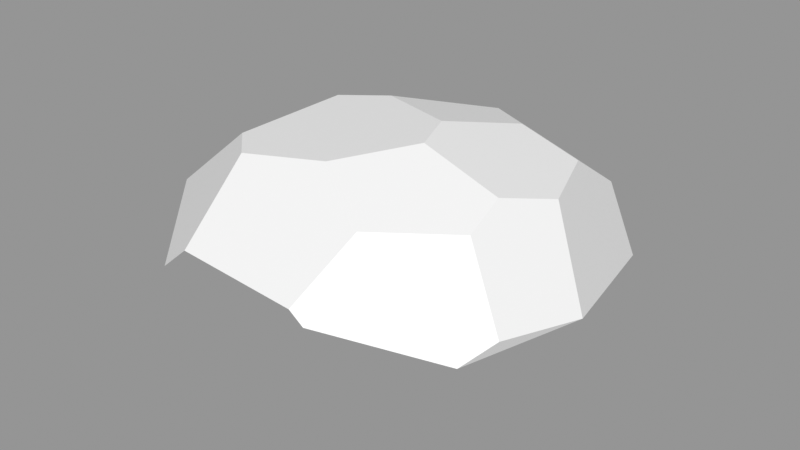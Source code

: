 # Source: Rock_Round_m_2C_09.blend  (saved by Blender 3.0.42; exported with 4.5.12 LTS)
import bpy
from mathutils import Matrix  # noqa: F401  (used for matrix-valued properties, if any)

bpy.ops.wm.read_factory_settings(use_empty=True)
scene = bpy.context.scene
scene.name = 'Scene'

# ---- images (referenced by path relative to the original .blend; pixels are not part of the script)
import os
ASSET_DIR = os.environ.get("B2B_ASSET_DIR", "")  # directory of the original .blend (textures are referenced by path, not embedded)
HERE = os.path.dirname(os.path.abspath(__file__))  # packed textures are extracted next to this script under _unpacked/

def load_image(name, relpath, width, height, colorspace="sRGB"):
    """Load a texture the original file referenced (path relative to the .blend, or extracted next to this script)."""
    p = next((c for c in (os.path.join(HERE, relpath), os.path.join(ASSET_DIR, relpath)) if relpath and os.path.exists(c)), "")
    if p:
        img = bpy.data.images.load(p, check_existing=True)
        img.name = name
    else:  # same state as the original file: an image datablock whose file is absent (Cycles renders it pink)
        img = bpy.data.images.new(name, width, height)
        img.source = "FILE"
        img.filepath = "//" + (relpath or name)
    img.colorspace_settings.name = colorspace
    return img
img_rocks_texture_atlas_1024x1024_png = load_image('Rocks_Texture_Atlas_1024x1024.png', 'Rocks_Texture_Atlas_1024x1024.png', 1024, 1024, 'sRGB')

# ---- materials (node trees are filled in below, after node groups)
mat_rocks_046 = bpy.data.materials.new('Rocks.046')
mat_rocks_046.use_transparent_shadow = False
mat_rocks_046.diffuse_color = (1.0, 1.0, 1.0, 1.0)
mat_rocks_046.roughness = 0.69
mat_rocks_046.specular_intensity = 0.0
mat_material_041 = bpy.data.materials.new('Material.041')
mat_material_041.use_transparent_shadow = False
mat_material_041.roughness = 0.5

# ---- material node trees
mat_rocks_046.use_nodes = True; mat_rocks_046.node_tree.nodes.clear()
_N = mat_rocks_046.node_tree.nodes; _L = mat_rocks_046.node_tree.links
n0 = _N.new('ShaderNodeBsdfPrincipled'); n0.name = 'Principled BSDF'; n0.location = (10, 300)
n0.distribution = 'GGX'
n0.subsurface_method = 'RANDOM_WALK_SKIN'
n0.inputs[2].default_value = 0.69
n0.inputs[3].default_value = 1.45
n0.inputs[4].default_value = 0.0
n0.inputs[13].default_value = 0.0
n1 = _N.new('ShaderNodeOutputMaterial'); n1.name = 'Material Output'; n1.location = (300, 300)
n2 = _N.new('ShaderNodeNormalMap'); n2.name = 'Normal Map'; n2.location = (-300, -300)
n2.label = 'Normal/Map'
n3 = _N.new('ShaderNodeTexImage'); n3.name = 'Image Texture'; n3.location = (-300, 600)
n3.image = img_rocks_texture_atlas_1024x1024_png
_L.new(n0.outputs[0], n1.inputs[0])
_L.new(n2.outputs[0], n0.inputs[5])
_L.new(n3.outputs[0], n0.inputs[0])
n1.is_active_output = True
mat_material_041.use_nodes = True; mat_material_041.node_tree.nodes.clear()
_N = mat_material_041.node_tree.nodes; _L = mat_material_041.node_tree.links
n0 = _N.new('ShaderNodeBsdfPrincipled'); n0.name = 'Principled BSDF'; n0.location = (10, 300)
n0.distribution = 'GGX'
n0.subsurface_method = 'RANDOM_WALK_SKIN'
n0.inputs[3].default_value = 1.45
n0.inputs[27].default_value = (0.0, 0.0, 0.0, 1.0)
n0.inputs[28].default_value = 1.0
n1 = _N.new('ShaderNodeOutputMaterial'); n1.name = 'Material Output'; n1.location = (300, 300)
n2 = _N.new('ShaderNodeNormalMap'); n2.name = 'Normal Map'; n2.location = (-300, -300)
n2.label = 'Normal/Map'
n2.inputs[0].default_value = 0.0
_L.new(n0.outputs[0], n1.inputs[0])
_L.new(n2.outputs[0], n0.inputs[5])
n1.is_active_output = True

# ---- meshes
me_rock_round_m_2c_09 = bpy.data.meshes.new('Rock_Round_m_2C_09')
me_rock_round_m_2c_09.from_pydata([(-25.3, 17.5, -69.57), (-38.05, 40.64, -67.97), (15.06, 18.76, -72.01), (66.81, 24.29, -40.8), (-4.874, -0.1101, -44.9), (20.32, 12.22, -62.81), (48.46, 11.48, -42.66), (36.25, -0.03332, -18.64), (44.25, 0.02204, 28.83), (-73.91, 37.51, -15.22), (-60.5, 47.43, -41.14), (-66.45, 45.11, 26.39), (-34.84, 70.83, 28.45), (-29.79, 73.52, -9.475), (-22.96, 71.23, 39.78), (56.78, 8.442, 32.87), (55.67, 21.41, 49.05), (61.9, 35.31, 45.63), (22.08, 77.04, 10.35), (4.877, 74.14, 33.21), (26.55, 63.52, 44.6), (67.63, 40.85, 35.18), (50.55, 62.92, 25.82), (49.33, 68.37, 11.52), (66.55, 24.76, -41.38), (77.54, 27.76, -5.797), (76.54, 38.49, 7.831), (57.68, 63.96, -6.335), (28.01, 29.82, -72.42), (61.41, 29.34, -48.84), (3.856, 52.78, -70.12), (48.18, 64.52, -32.24), (48.51, 49.86, -53.78), (24.61, 45.24, -71.66), (-12.71, 75.46, -16.16), (16.18, 77.43, -5.346), (10.72, 69.04, -42.89), (27.42, 71.25, -31.89), (9.285, -0.005733, 45.84), (-32.74, 2.945, -48.79), (-28.29, -0.1392, -44.48), (-71.65, 25.26, -9.738), (-34.85, -0.0827, 23.4), (-63.81, 38.48, 36.58), (-56.89, 13.54, 29.2), (-63.98, 18.25, 25.79), (-20.27, 50.49, 66.1), (26.64, 23.37, 65.57), (26.18, 43.42, 66.0), (21.18, 47.19, 66.08), (8.663, 15.95, 65.39), (-22.76, 28.93, 65.63), (-30.54, 41.72, 65.9)], [], [(49, 46, 51), (13, 10, 9), (42, 38, 50), (48, 49, 51), (46, 52, 51), (36, 34, 35, 37), (27, 23, 22), (7, 4, 5, 6), (30, 2, 0, 1), (32, 27, 26, 29), (40, 4, 42), (7, 8, 38), (47, 48, 51, 50), (41, 9, 10), (10, 1, 41), (19, 34, 13, 12), (44, 42, 50, 51), (6, 3, 25), (28, 33, 32, 29), (8, 7, 15), (23, 18, 22), (7, 6, 25, 15), (6, 5, 28, 29), (26, 21, 17), (17, 16, 26), (29, 24, 6), (3, 6, 24), (5, 2, 28), (4, 7, 38, 42), (26, 25, 29), (24, 29, 25), (25, 3, 24), (31, 27, 32), (27, 37, 35, 23), (43, 44, 51, 52), (30, 33, 28), (28, 2, 30), (33, 30, 36), (20, 22, 18, 19), (31, 32, 37), (35, 18, 23), (27, 22, 21, 26), (31, 37, 27), (12, 14, 19), (19, 18, 35), (35, 34, 19), (4, 39, 0, 5), (1, 10, 30), (13, 34, 10), (20, 19, 46, 49), (16, 47, 15), (50, 38, 47), (41, 40, 42, 44), (47, 16, 17, 48), (0, 2, 5), (41, 45, 43, 11), (40, 39, 4), (39, 40, 41), (34, 36, 30, 10), (45, 41, 44), (38, 8, 15, 47), (9, 41, 11), (45, 44, 43), (20, 48, 17, 21), (21, 22, 20), (20, 49, 48), (12, 13, 9, 11), (32, 33, 36, 37), (19, 14, 46), (46, 12, 11, 52), (14, 12, 46), (11, 43, 52), (41, 1, 0, 39), (26, 16, 15, 25)])
me_rock_round_m_2c_09.polygons.foreach_set('use_smooth', [True] * 74)
me_rock_round_m_2c_09.polygons.foreach_set('material_index', [0, 1, 0, 0, 0, 1, 1, 0, 0, 1, 0, 0, 0, 0, 0, 1, 0, 0, 0, 0, 1, 0, 0, 1, 0, 0, 0, 0, 0, 0, 0, 0, 1, 1, 0, 0, 0, 1, 1, 1, 1, 1, 1, 1, 1, 1, 0, 1, 1, 1, 0, 0, 0, 0, 0, 0, 0, 0, 1, 0, 0, 0, 0, 1, 1, 1, 1, 1, 1, 1, 1, 0, 0, 0])
_k = set([(0, 1), (0, 2), (0, 39), (1, 10), (1, 30), (2, 5), (2, 28), (3, 6), (3, 24), (3, 25), (4, 5), (4, 7), (4, 40), (5, 6), (6, 7), (7, 8), (8, 15), (8, 38), (9, 10), (9, 11), (9, 41), (10, 13), (11, 12), (11, 43), (12, 13), (12, 14), (13, 34), (14, 19), (14, 46), (15, 16), (15, 25), (16, 17), (16, 47), (17, 21), (17, 48), (18, 19), (18, 23), (18, 35), (19, 20), (20, 22), (20, 49), (21, 22), (21, 26), (22, 23), (23, 27), (24, 25), (24, 29), (25, 26), (26, 27), (27, 31), (28, 29), (28, 33), (29, 32), (30, 33), (30, 36), (31, 32), (31, 37), (32, 33), (34, 35), (34, 36), (35, 37), (36, 37), (38, 42), (38, 50), (39, 40), (39, 41), (40, 42), (41, 45), (42, 44), (43, 45), (43, 52), (44, 45), (44, 51), (46, 49), (46, 52), (47, 48), (47, 50), (48, 49), (50, 51), (51, 52)])
me_rock_round_m_2c_09.attributes.new('sharp_edge', 'BOOLEAN', 'EDGE').data.foreach_set('value', [ (min(e.vertices), max(e.vertices)) in _k for e in me_rock_round_m_2c_09.edges])
_uv = me_rock_round_m_2c_09.uv_layers.new(name='UVMap')
_uv.uv.foreach_set('vector', [0.06473, 0.9011, 0.07807, 0.9044, 0.07505, 0.9187, 0.9148, 0.1511, 0.9131, 0.1732, 0.9045, 0.1708, 0.07233, 0.9387, 0.05947, 0.9331, 0.06308, 0.923, 0.06252, 0.9029, 0.06473, 0.9011, 0.07505, 0.9187, 0.07807, 0.9044, 0.07969, 0.9114, 0.07505, 0.9187, 0.9241, 0.2067, 0.9338, 0.2129, 0.9267, 0.2214, 0.9205, 0.2134, 0.9505, 0.2153, 0.9461, 0.211, 0.9474, 0.2049, 0.03252, 0.9722, 0.03452, 0.9525, 0.04333, 0.9587, 0.04132, 0.9726, 0.101, 0.8959, 0.09947, 0.9195, 0.08656, 0.9158, 0.08598, 0.8992, 0.9618, 0.2312, 0.9505, 0.2153, 0.9626, 0.2034, 0.9721, 0.2242, 0.03112, 0.9439, 0.03452, 0.9525, 0.01015, 0.9534, 0.03252, 0.9722, 0.01961, 0.9835, 0.009692, 0.9736, 0.05885, 0.9158, 0.06252, 0.9029, 0.07505, 0.9187, 0.06308, 0.923, 0.02905, 0.9236, 0.03526, 0.9197, 0.04407, 0.9221, 0.04407, 0.9221, 0.0459, 0.9323, 0.02905, 0.9236, 0.935, 0.2335, 0.9338, 0.2129, 0.9397, 0.2126, 0.9461, 0.2255, 0.08169, 0.9328, 0.07233, 0.9387, 0.06308, 0.923, 0.07505, 0.9187, 0.04132, 0.9726, 0.04333, 0.9797, 0.03449, 0.9898, 0.1056, 0.9886, 0.0974, 0.9914, 0.09435, 0.982, 0.105, 0.9748, 0.01961, 0.9835, 0.03252, 0.9722, 0.02017, 0.9888, 0.9198, 0.2325, 0.927, 0.228, 0.9216, 0.2377, 0.03252, 0.9722, 0.04132, 0.9726, 0.03449, 0.9898, 0.02017, 0.9888, 0.1084, 0.9275, 0.09998, 0.9242, 0.1052, 0.9137, 0.1152, 0.9173, 0.09516, 0.9533, 0.09068, 0.9451, 0.09216, 0.9413, 0.09216, 0.9413, 0.09863, 0.9387, 0.09516, 0.9533, 0.1152, 0.9173, 0.116, 0.9208, 0.1084, 0.9275, 0.116, 0.9211, 0.1084, 0.9275, 0.116, 0.9208, 0.09998, 0.9242, 0.09947, 0.9195, 0.1052, 0.9137, 0.03452, 0.9525, 0.03252, 0.9722, 0.009692, 0.9736, 0.01015, 0.9534, 0.09516, 0.9533, 0.1021, 0.9563, 0.105, 0.9748, 0.1068, 0.9705, 0.105, 0.9748, 0.1021, 0.9563, 0.1021, 0.9563, 0.107, 0.9702, 0.1068, 0.9705, 0.9523, 0.226, 0.9505, 0.2153, 0.9618, 0.2312, 0.9154, 0.2272, 0.9205, 0.2134, 0.9267, 0.2214, 0.9198, 0.2325, 0.02386, 0.9035, 0.01512, 0.917, 0.01145, 0.8976, 0.01694, 0.8919, 0.101, 0.8959, 0.1064, 0.9032, 0.1052, 0.9137, 0.1052, 0.9137, 0.09947, 0.9195, 0.101, 0.8959, 0.9735, 0.1548, 0.9682, 0.1478, 0.9722, 0.1378, 0.9308, 0.2408, 0.9216, 0.2377, 0.927, 0.228, 0.935, 0.2335, 0.9828, 0.1445, 0.9811, 0.1542, 0.9774, 0.138, 0.9267, 0.2214, 0.927, 0.228, 0.9198, 0.2325, 0.9505, 0.2153, 0.9474, 0.2049, 0.9582, 0.1955, 0.9626, 0.2034, 0.9148, 0.2163, 0.9205, 0.2134, 0.9154, 0.2272, 0.9461, 0.2255, 0.9441, 0.2315, 0.935, 0.2335, 0.935, 0.2335, 0.927, 0.228, 0.9267, 0.2214, 0.9267, 0.2214, 0.9338, 0.2129, 0.935, 0.2335, 0.08992, 0.9293, 0.08169, 0.9243, 0.08656, 0.9158, 0.09998, 0.9242, 0.9366, 0.1892, 0.9461, 0.1956, 0.9236, 0.1953, 0.9397, 0.2126, 0.9338, 0.2129, 0.9461, 0.1956, 0.9336, 0.1418, 0.9415, 0.1378, 0.946, 0.156, 0.9331, 0.1529, 0.04904, 0.9132, 0.05885, 0.9158, 0.0459, 0.9213, 0.06308, 0.923, 0.05947, 0.9331, 0.05885, 0.9158, 0.02905, 0.9236, 0.02399, 0.9439, 0.009692, 0.9241, 0.01512, 0.917, 0.05885, 0.9158, 0.04904, 0.9132, 0.04945, 0.9033, 0.06252, 0.9029, 0.08656, 0.9158, 0.09947, 0.9195, 0.09998, 0.9242, 0.02905, 0.9236, 0.01813, 0.9161, 0.02386, 0.9035, 0.02886, 0.9035, 0.08255, 0.9267, 0.08169, 0.9243, 0.08992, 0.9293, 0.0264, 0.9439, 0.02399, 0.9439, 0.02905, 0.9236, 0.9338, 0.2129, 0.9241, 0.2067, 0.9236, 0.1953, 0.9461, 0.1956, 0.01813, 0.9161, 0.02905, 0.9236, 0.01512, 0.917, 0.05947, 0.9331, 0.04816, 0.9283, 0.0459, 0.9213, 0.05885, 0.9158, 0.03526, 0.9197, 0.02905, 0.9236, 0.02886, 0.9035, 0.01813, 0.9161, 0.01512, 0.917, 0.02386, 0.9035, 0.9336, 0.1418, 0.931, 0.1546, 0.9183, 0.155, 0.9172, 0.1507, 0.9172, 0.1507, 0.9257, 0.139, 0.9336, 0.1418, 0.9336, 0.1418, 0.9331, 0.1529, 0.931, 0.1546, 0.9061, 0.1417, 0.9148, 0.1511, 0.9045, 0.1708, 0.8983, 0.1552, 0.9811, 0.1542, 0.9735, 0.1548, 0.9722, 0.1378, 0.9774, 0.138, 0.9415, 0.1378, 0.9495, 0.1431, 0.946, 0.156, 0.8896, 0.1395, 0.9061, 0.1417, 0.8983, 0.1552, 0.8868, 0.1439, 0.9033, 0.1378, 0.9061, 0.1417, 0.8896, 0.1395, 0.02886, 0.9035, 0.02386, 0.9035, 0.01694, 0.8919, 0.02905, 0.9236, 0.0459, 0.9323, 0.03629, 0.943, 0.0264, 0.9439, 0.09516, 0.9533, 0.09863, 0.9387, 0.107, 0.9423, 0.1021, 0.9563])
me_rock_round_m_2c_09.materials.append(mat_rocks_046)
me_rock_round_m_2c_09.materials.append(mat_material_041)
me_rock_round_m_2c_09.use_remesh_fix_poles = True
me_rock_round_m_2c_09.use_remesh_preserve_attributes = False
me_rock_round_m_2c_09.update()
me_rock_round_m_2c_09.normals_split_custom_set([tuple(v) for v in zip(*[iter([-0.001199, -0.02168, 0.9998, -0.0012, -0.02168, 0.9998, -0.0012, -0.02168, 0.9998, -0.6297, 0.7763, -0.02889, -0.6297, 0.7763, -0.02889, -0.6297, 0.7763, -0.02889, -0.3023, -0.7431, 0.597, -0.3023, -0.7431, 0.597, -0.3023, -0.7431, 0.597, -0.0012, -0.02168, 0.9998, -0.001199, -0.02168, 0.9998, -0.0012, -0.02168, 0.9998, -0.0012, -0.02168, 0.9998, -0.001199, -0.02168, 0.9998, -0.0012, -0.02168, 0.9998, 0.01585, 0.9753, -0.2204, 0.01585, 0.9753, -0.2204, 0.01585, 0.9753, -0.2204, 0.01585, 0.9753, -0.2204, 0.7379, 0.6493, 0.1845, 0.7379, 0.6493, 0.1845, 0.7379, 0.6493, 0.1845, 0.2137, -0.9188, -0.3319, 0.2137, -0.9188, -0.3319, 0.2137, -0.9188, -0.3319, 0.2137, -0.9188, -0.3319, -0.06144, 0.03533, -0.9975, -0.06144, 0.03533, -0.9975, -0.06144, 0.03533, -0.9975, -0.06144, 0.03533, -0.9975, 0.8388, 0.4559, -0.2975, 0.8388, 0.4559, -0.2975, 0.8388, 0.4559, -0.2975, 0.8388, 0.4559, -0.2975, 0.001259, -1.0, 0.000954, 0.001259, -1.0, 0.000954, 0.001259, -1.0, 0.000954, 0.001259, -1.0, 0.0009539, 0.001259, -1.0, 0.0009539, 0.001259, -1.0, 0.0009539, -0.0012, -0.02168, 0.9998, -0.0012, -0.02168, 0.9998, -0.0012, -0.02168, 0.9998, -0.0012, -0.02168, 0.9998, -0.7547, -0.3788, -0.5356, -0.7547, -0.3788, -0.5356, -0.7547, -0.3788, -0.5356, -0.7547, -0.3788, -0.5356, -0.7547, -0.3788, -0.5356, -0.7547, -0.3788, -0.5356, -0.0899, 0.9942, 0.05861, -0.0899, 0.9942, 0.05861, -0.0899, 0.9942, 0.05861, -0.0899, 0.9942, 0.05861, -0.3023, -0.7431, 0.597, -0.3023, -0.7431, 0.597, -0.3023, -0.7431, 0.597, -0.3023, -0.7431, 0.597, 0.5761, -0.8117, -0.09615, 0.5761, -0.8117, -0.09615, 0.5761, -0.8117, -0.09615, 0.5703, 0.165, -0.8047, 0.5703, 0.165, -0.8047, 0.5703, 0.165, -0.8047, 0.5703, 0.165, -0.8047, 0.5761, -0.8117, -0.09615, 0.5761, -0.8117, -0.09615, 0.5761, -0.8117, -0.09615, 0.2746, 0.9061, 0.3219, 0.2746, 0.9061, 0.3219, 0.2746, 0.9061, 0.3219, 0.5761, -0.8117, -0.09615, 0.5761, -0.8117, -0.09615, 0.5761, -0.8117, -0.09615, 0.5761, -0.8117, -0.09615, 0.4675, -0.5722, -0.6738, 0.4675, -0.5722, -0.6738, 0.4675, -0.5722, -0.6738, 0.4675, -0.5722, -0.6738, 0.8919, -0.3211, 0.3184, 0.8919, -0.3211, 0.3184, 0.8919, -0.3211, 0.3184, 0.8919, -0.3211, 0.3184, 0.8919, -0.3211, 0.3184, 0.8919, -0.3211, 0.3184, 0.4675, -0.5722, -0.6738, 0.4675, -0.5722, -0.6738, 0.4675, -0.5722, -0.6738, 0.4675, -0.5722, -0.6738, 0.4675, -0.5722, -0.6738, 0.4675, -0.5722, -0.6738, 0.4675, -0.5722, -0.6738, 0.4675, -0.5722, -0.6738, 0.4675, -0.5722, -0.6738, 0.001259, -1.0, 0.000954, 0.001259, -1.0, 0.0009539, 0.001259, -1.0, 0.0009539, 0.001259, -1.0, 0.000954, 0.8388, 0.4559, -0.2975, 0.8388, 0.4559, -0.2975, 0.8388, 0.4559, -0.2975, 0.8388, 0.4559, -0.2975, 0.8388, 0.4559, -0.2975, 0.8388, 0.4559, -0.2975, 0.9407, 0.1517, -0.3034, 0.9407, 0.1517, -0.3034, 0.9407, 0.1517, -0.3034, 0.8388, 0.4559, -0.2975, 0.8388, 0.4559, -0.2975, 0.8388, 0.4559, -0.2975, 0.3056, 0.9478, -0.09133, 0.3056, 0.9478, -0.09133, 0.3056, 0.9478, -0.09133, 0.3056, 0.9478, -0.09133, -0.5921, -0.3752, 0.7132, -0.5921, -0.3752, 0.7132, -0.5921, -0.3752, 0.7132, -0.5921, -0.3752, 0.7132, -0.06144, 0.03533, -0.9975, -0.06144, 0.03533, -0.9975, -0.06144, 0.03533, -0.9975, -0.06144, 0.03533, -0.9975, -0.06144, 0.03533, -0.9975, -0.06144, 0.03533, -0.9975, 0.2508, 0.8019, -0.5422, 0.2508, 0.8019, -0.5422, 0.2508, 0.8019, -0.5422, 0.2746, 0.9061, 0.3219, 0.2746, 0.9061, 0.3219, 0.2746, 0.9061, 0.3219, 0.2746, 0.9061, 0.3219, 0.2508, 0.8019, -0.5422, 0.2508, 0.8019, -0.5422, 0.2508, 0.8019, -0.5422, 0.3056, 0.9478, -0.09133, 0.3056, 0.9478, -0.09133, 0.3056, 0.9478, -0.09133, 0.7379, 0.6493, 0.1845, 0.7379, 0.6493, 0.1845, 0.7379, 0.6493, 0.1845, 0.7379, 0.6493, 0.1845, 0.3056, 0.9478, -0.09133, 0.3056, 0.9478, -0.09133, 0.3056, 0.9478, -0.09133, -0.0899, 0.9942, 0.05861, -0.0899, 0.9942, 0.05861, -0.0899, 0.9942, 0.05861, -0.0899, 0.9942, 0.05861, -0.0899, 0.9942, 0.05861, -0.0899, 0.9942, 0.05861, -0.0899, 0.9942, 0.05861, -0.0899, 0.9942, 0.05861, -0.0899, 0.9942, 0.05861, -0.009331, -0.8174, -0.576, -0.009331, -0.8174, -0.576, -0.009331, -0.8174, -0.576, -0.009331, -0.8174, -0.576, -0.2703, 0.8551, -0.4424, -0.2703, 0.8551, -0.4424, -0.2703, 0.8551, -0.4424, -0.2703, 0.8551, -0.4424, -0.2703, 0.8551, -0.4424, -0.2703, 0.8551, -0.4424, 0.06282, 0.7869, 0.6138, 0.06282, 0.7869, 0.6138, 0.06282, 0.7869, 0.6138, 0.06282, 0.7869, 0.6138, 0.2971, -0.735, 0.6095, 0.2971, -0.735, 0.6095, 0.2971, -0.735, 0.6095, 0.2971, -0.735, 0.6095, 0.2971, -0.735, 0.6095, 0.2971, -0.735, 0.6095, -0.5349, -0.8434, -0.05105, -0.5349, -0.8434, -0.05105, -0.5349, -0.8434, -0.05105, -0.5349, -0.8434, -0.05105, 0.4941, -0.007464, 0.8694, 0.4941, -0.007464, 0.8694, 0.4941, -0.007464, 0.8694, 0.4941, -0.007464, 0.8694, -0.009331, -0.8174, -0.576, -0.009331, -0.8174, -0.576, -0.009331, -0.8174, -0.576, -0.9768, -0.09406, 0.1923, -0.9768, -0.09406, 0.1923, -0.9768, -0.09406, 0.1923, -0.9768, -0.09406, 0.1923, -0.009331, -0.8174, -0.576, -0.009331, -0.8174, -0.576, -0.009331, -0.8174, -0.576, -0.5349, -0.8434, -0.05105, -0.5349, -0.8434, -0.05105, -0.5349, -0.8434, -0.05105, -0.2703, 0.8551, -0.4424, -0.2703, 0.8551, -0.4424, -0.2703, 0.8551, -0.4424, -0.2703, 0.8551, -0.4424, -0.5349, -0.8434, -0.05105, -0.5349, -0.8434, -0.05105, -0.5349, -0.8434, -0.05105, 0.2971, -0.735, 0.6095, 0.2971, -0.735, 0.6095, 0.2971, -0.735, 0.6095, 0.2971, -0.735, 0.6095, -0.9768, -0.09405, 0.1923, -0.9768, -0.09406, 0.1923, -0.9768, -0.09406, 0.1923, -0.5921, -0.3752, 0.7132, -0.5921, -0.3752, 0.7132, -0.5921, -0.3752, 0.7132, 0.487, 0.6325, 0.6023, 0.487, 0.6325, 0.6023, 0.487, 0.6325, 0.6023, 0.487, 0.6325, 0.6023, 0.487, 0.6325, 0.6023, 0.487, 0.6325, 0.6023, 0.487, 0.6325, 0.6023, 0.487, 0.6325, 0.6023, 0.487, 0.6325, 0.6023, 0.487, 0.6325, 0.6023, -0.6297, 0.7763, -0.02889, -0.6297, 0.7763, -0.02889, -0.6297, 0.7763, -0.02889, -0.6297, 0.7763, -0.02889, 0.2508, 0.8019, -0.5422, 0.2508, 0.8019, -0.5422, 0.2508, 0.8019, -0.5422, 0.2508, 0.8019, -0.5422, 0.06282, 0.7869, 0.6138, 0.06282, 0.7869, 0.6138, 0.06282, 0.7869, 0.6138, -0.5477, 0.629, 0.5518, -0.5477, 0.629, 0.5518, -0.5477, 0.629, 0.5518, -0.5477, 0.629, 0.5518, -0.5477, 0.629, 0.5518, -0.5477, 0.629, 0.5518, -0.5477, 0.629, 0.5518, -0.5477, 0.629, 0.5518, -0.5477, 0.629, 0.5518, -0.5477, 0.629, 0.5518, -0.7547, -0.3788, -0.5356, -0.7547, -0.3788, -0.5356, -0.7547, -0.3788, -0.5356, -0.7547, -0.3788, -0.5356, 0.8919, -0.3211, 0.3184, 0.8919, -0.3211, 0.3184, 0.8919, -0.3211, 0.3184, 0.8919, -0.3211, 0.3184])] * 3)])

# ---- objects
ob_rock_round_m_2c_09 = bpy.data.objects.new('Rock_Round_m_2C_09', me_rock_round_m_2c_09)

# ---- transforms, parenting, visibility, modifiers, constraints
ob_rock_round_m_2c_09.location = (0.0, 0.0, 0.0)
ob_rock_round_m_2c_09.rotation_euler = (1.571, -0.0, 0.0)
ob_rock_round_m_2c_09.scale = (0.01, 0.01, 0.01)
ob_rock_round_m_2c_09.color = (0.8, 0.8, 0.8, 1.0)

# ---- collection membership
scene.collection.objects.link(ob_rock_round_m_2c_09)

# ---- scene / render settings (as saved in the file)
scene.frame_start = 1; scene.frame_end = 250; scene.frame_set(1)
scene.render.engine = 'BLENDER_EEVEE_NEXT'
scene.cycles.sampling_pattern = 'TABULATED_SOBOL'
scene.cycles.use_light_tree = False
scene.view_settings.view_transform = 'Standard'
bpy.context.view_layer.update()

# ---- added for rendering (the .blend has no active camera and no usable light): camera, sun + grey world if the file has none
cam_auto = bpy.data.cameras.new('AutoCamera')
cam_auto.lens = 50.0
cam_auto.sensor_width = 36.0
cam_auto.clip_end = 1000.0
ob_auto_camera = bpy.data.objects.new('AutoCamera', cam_auto)
scene.collection.objects.link(ob_auto_camera)
ob_auto_camera.location = (2.04823, -2.4045, 2.01052)
ob_auto_camera.rotation_euler = (1.09748, -7.21219e-08, 0.694738)
scene.camera = ob_auto_camera
light_auto_sun = bpy.data.lights.new('AutoSun', 'SUN')
light_auto_sun.energy = 3.0
light_auto_sun.angle = 0.0523599
ob_auto_sun = bpy.data.objects.new('AutoSun', light_auto_sun)
scene.collection.objects.link(ob_auto_sun)
ob_auto_sun.rotation_euler = (0.872665, 0.174533, 0.523599)
if scene.world is None:
    world_auto = bpy.data.worlds.new('AutoWorld')
    world_auto.color = (0.3, 0.3, 0.3)
    scene.world = world_auto
bpy.context.view_layer.update()

